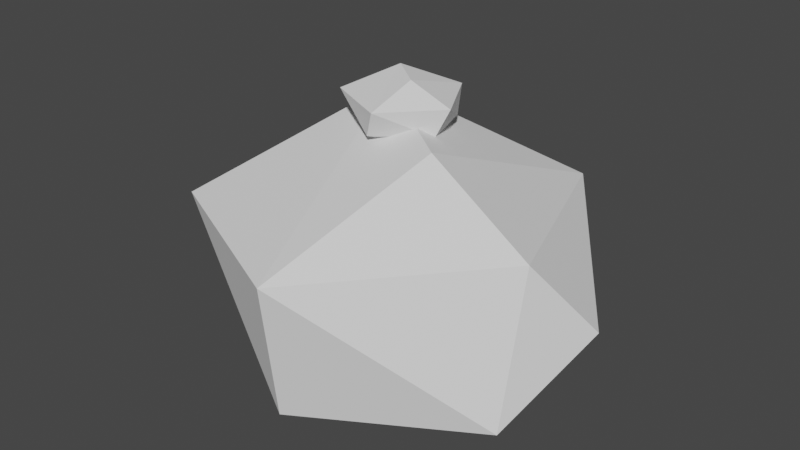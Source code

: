 # Source: cactus_4.blend  (saved by Blender 2.81.16; exported with 4.5.12 LTS)
import bpy
from mathutils import Matrix  # noqa: F401  (used for matrix-valued properties, if any)

bpy.ops.wm.read_factory_settings(use_empty=True)
scene = bpy.context.scene
scene.name = 'Scene'

# ---- collections
col_collection = bpy.data.collections.new('Collection'); scene.collection.children.link(col_collection)

# ---- world
world_world = bpy.data.worlds.new('World'); scene.world = world_world
world_world.use_nodes = True; world_world.node_tree.nodes.clear()
_N = world_world.node_tree.nodes; _L = world_world.node_tree.links
n0 = _N.new('ShaderNodeOutputWorld'); n0.name = 'World Output'; n0.location = (300, 300)
n1 = _N.new('ShaderNodeBackground'); n1.name = 'Background'; n1.location = (10, 300)
n1.inputs[0].default_value = (0.05088, 0.05088, 0.05088, 1.0)
_L.new(n1.outputs[0], n0.inputs[0])
n0.is_active_output = True
world_world.color = (0.05088, 0.05088, 0.05088)
world_world.use_sun_shadow = False
world_world.sun_shadow_jitter_overblur = 0.0

# ---- meshes
me_icosphere_001 = bpy.data.meshes.new('Icosphere.001')
me_icosphere_001.from_pydata([(-0.2352, 0.724, -0.7007), (0.004097, -0.9881, 0.361), (-0.5841, 0.797, 0.361), (0.8497, -0.2723, 0.5238), (-0.1782, 0.1294, 1.061), (-0.003618, -0.8923, -0.5238), (0.8898, -0.5209, -0.3567), (-0.8503, 2.734e-08, -0.6714), (1.044, 1.276e-08, 0.05359), (-0.8898, -0.5209, 0.3567), (-1.044, 1.276e-08, 0.05359), (0.5841, 0.797, -0.361), (0.4137, 0.9445, 0.3567), (0.3389, -0.2462, 0.9577), (0.604, -0.3637, -0.6395), (0.4189, 0.4199, -0.6458), (0.0463, -0.6828, -0.6712)], [], [(0, 7, 2), (5, 1, 9), (0, 2, 12), (1, 3, 13), (9, 1, 4), (2, 9, 4), (12, 2, 4), (3, 12, 13), (13, 12, 4), (4, 1, 13), (8, 12, 3), (8, 11, 12), (10, 9, 2), (6, 3, 1), (6, 8, 3), (11, 0, 12), (2, 7, 10), (10, 7, 9), (7, 5, 9), (1, 5, 6), (6, 11, 8), (6, 14, 15, 11), (7, 16, 5), (16, 14, 6, 5), (15, 0, 11), (0, 15, 14, 16, 7)])
_uv = me_icosphere_001.uv_layers.new(name='UVMap')
_uv.uv.foreach_set('vector', [0.3406, 0.1176, 0.1947, 0.1372, 0.3186, 0.2886, 0.863, 0.1575, 0.864, 0.2886, 0.9851, 0.289, 0.3406, 0.1176, 0.3186, 0.2886, 0.4705, 0.289, 0.864, 0.2886, 0.6824, 0.3149, 0.7273, 0.3937, 0.9851, 0.289, 0.864, 0.2886, 0.9325, 0.4318, 0.3186, 0.2886, 0.1069, 0.289, 0.1818, 0.3937, 0.4705, 0.289, 0.3186, 0.2886, 0.3513, 0.4125, 0.6824, 0.3149, 0.4705, 0.289, 0.5909, 0.3937, 0.5909, 0.3937, 0.4705, 0.289, 0.5224, 0.4325, 0.9325, 0.4318, 0.864, 0.2886, 0.8636, 0.3937, 0.6364, 0.2362, 0.4705, 0.289, 0.6824, 0.3149, 0.6364, 0.2362, 0.4996, 0.1838, 0.4705, 0.289, 0.1818, 0.2362, 0.1069, 0.289, 0.3186, 0.2886, 0.7113, 0.1833, 0.6824, 0.3149, 0.864, 0.2886, 0.7113, 0.1833, 0.6364, 0.2362, 0.6824, 0.3149, 0.4996, 0.1838, 0.3406, 0.1176, 0.4705, 0.289, 0.3186, 0.2886, 0.1947, 0.1372, 0.1818, 0.2362, 0.1818, 0.2362, 0.1361, 0.1168, 0.1069, 0.289, 0.1361, 0.1168, 0.0, 0.1575, 0.1069, 0.289, 0.864, 0.2886, 0.863, 0.1575, 0.7113, 0.1833, 0.7113, 0.1833, 0.4996, 0.1838, 0.6364, 0.2362, 0.7113, 0.1833, 0.6812, 0.1413, 0.5553, 0.141, 0.4996, 0.1838, 0.1361, 0.1168, 0.01864, 0.1252, 0.0, 0.1575, 0.8473, 0.1307, 0.7493, 0.1338, 0.7113, 0.1833, 0.863, 0.1575, 0.4908, 0.1255, 0.3867, 0.1176, 0.4996, 0.1838, 0.3867, 0.1176, 0.4908, 0.1255, 0.6812, 0.1413, 0.8473, 0.1307, 0.1361, 0.1168])
me_icosphere_001.use_remesh_fix_poles = True
me_icosphere_001.use_remesh_preserve_attributes = False
me_icosphere_001.use_mirror_vertex_groups = False
me_icosphere_001.update()
me_icosphere = bpy.data.meshes.new('Icosphere')
me_icosphere.from_pydata([(-0.2352, 0.724, -0.7007), (0.1947, -1.018, 0.315), (-0.5841, 0.797, 0.361), (0.4409, 0.9381, 0.315), (1.028, -0.1294, 0.315), (-0.1782, 0.1294, 1.061), (0.1782, -0.1294, -1.061), (-0.003618, -0.8923, -0.5238), (0.8475, -0.2792, -0.5238), (-0.8503, 2.734e-08, -0.6714), (0.5274, 0.7197, -0.5238), (-0.8898, -0.5209, 0.3567), (-1.044, 7.493e-09, -0.05359), (0.3389, -0.2462, 0.9577)], [], [(6, 9, 0), (0, 9, 2), (8, 4, 1), (7, 1, 11), (0, 2, 3), (10, 3, 4), (1, 4, 13), (11, 1, 5), (2, 11, 5), (3, 2, 5), (4, 3, 13), (13, 3, 5), (5, 1, 13), (12, 11, 2), (10, 0, 3), (2, 9, 12), (12, 9, 11), (9, 7, 11), (7, 8, 1), (8, 10, 4), (6, 0, 10), (6, 7, 9), (8, 6, 10), (6, 8, 7)])
_uv = me_icosphere.uv_layers.new(name='UVMap')
_uv.uv.foreach_set('vector', [0.2727, 0.0, 0.1947, 0.1372, 0.3406, 0.1176, 0.3406, 0.1176, 0.1947, 0.1372, 0.3186, 0.2886, 0.6812, 0.1575, 0.6587, 0.2743, 0.8405, 0.2743, 0.863, 0.1575, 0.8405, 0.2743, 0.9851, 0.289, 0.3406, 0.1176, 0.3186, 0.2886, 0.4768, 0.2743, 0.4994, 0.1575, 0.4768, 0.2743, 0.6587, 0.2743, 0.8405, 0.2743, 0.6587, 0.2743, 0.7273, 0.3937, 0.9851, 0.289, 0.8405, 0.2743, 0.9325, 0.4318, 0.3186, 0.2886, 0.1069, 0.289, 0.1818, 0.3937, 0.4768, 0.2743, 0.3186, 0.2886, 0.3513, 0.4125, 0.6587, 0.2743, 0.4768, 0.2743, 0.5909, 0.3937, 0.5909, 0.3937, 0.4768, 0.2743, 0.5224, 0.4325, 0.9325, 0.4318, 0.8405, 0.2743, 0.8636, 0.3937, 0.1818, 0.2362, 0.1069, 0.289, 0.3186, 0.2886, 0.4994, 0.1575, 0.3406, 0.1176, 0.4768, 0.2743, 0.3186, 0.2886, 0.1947, 0.1372, 0.1818, 0.2362, 0.1818, 0.2362, 0.1361, 0.1168, 0.1069, 0.289, 0.1361, 0.1168, 0.0, 0.1575, 0.1069, 0.289, 0.863, 0.1575, 0.6812, 0.1575, 0.8405, 0.2743, 0.6812, 0.1575, 0.4994, 0.1575, 0.6587, 0.2743, 0.478, 0.04062, 0.3867, 0.1176, 0.4994, 0.1575, 0.06787, 0.0399, 0.0, 0.1575, 0.1361, 0.1168, 0.6812, 0.1575, 0.6364, 0.07873, 0.4994, 0.1575, 0.8059, 0.05993, 0.6812, 0.1575, 0.863, 0.1575])
me_icosphere.use_remesh_fix_poles = True
me_icosphere.use_remesh_preserve_attributes = False
me_icosphere.use_mirror_vertex_groups = False
me_icosphere.update()

# ---- objects
ob_cactus = bpy.data.objects.new('cactus', me_icosphere_001)
ob_icosphere = bpy.data.objects.new('Icosphere', me_icosphere)

# ---- transforms, parenting, visibility, modifiers, constraints
ob_cactus.location = (0.15, 0.0576, -0.09423)
ob_cactus.scale = (1.144, 1.058, 0.8655)
ob_cactus.lineart.crease_threshold = 0.0
ob_icosphere.location = (0.1304, 0.08926, 0.7961)
ob_icosphere.scale = (0.314, 0.314, 0.1728)
ob_icosphere.lineart.crease_threshold = 0.0

# ---- collection membership
col_collection.objects.link(ob_cactus)
col_collection.objects.link(ob_icosphere)

# ---- scene / render settings (as saved in the file)
scene.frame_start = 1; scene.frame_end = 250; scene.frame_set(1)
scene.render.engine = 'BLENDER_EEVEE_NEXT'
scene.cycles.use_denoising = False
scene.cycles.samples = 128
scene.cycles.sampling_pattern = 'TABULATED_SOBOL'
scene.cycles.use_adaptive_sampling = False
scene.cycles.use_light_tree = False
scene.view_settings.view_transform = 'Filmic'
bpy.context.view_layer.update()

# ---- added for rendering (the .blend has no active camera and no usable light): camera, sun
cam_auto = bpy.data.cameras.new('AutoCamera')
cam_auto.lens = 50.0
cam_auto.sensor_width = 36.0
cam_auto.clip_end = 1000.0
ob_auto_camera = bpy.data.objects.new('AutoCamera', cam_auto)
scene.collection.objects.link(ob_auto_camera)
ob_auto_camera.location = (3.44819, -3.9233, 2.77782)
ob_auto_camera.rotation_euler = (1.09748, -7.21219e-08, 0.694738)
scene.camera = ob_auto_camera
light_auto_sun = bpy.data.lights.new('AutoSun', 'SUN')
light_auto_sun.energy = 3.0
light_auto_sun.angle = 0.0523599
ob_auto_sun = bpy.data.objects.new('AutoSun', light_auto_sun)
scene.collection.objects.link(ob_auto_sun)
ob_auto_sun.rotation_euler = (0.872665, 0.174533, 0.523599)
bpy.context.view_layer.update()
